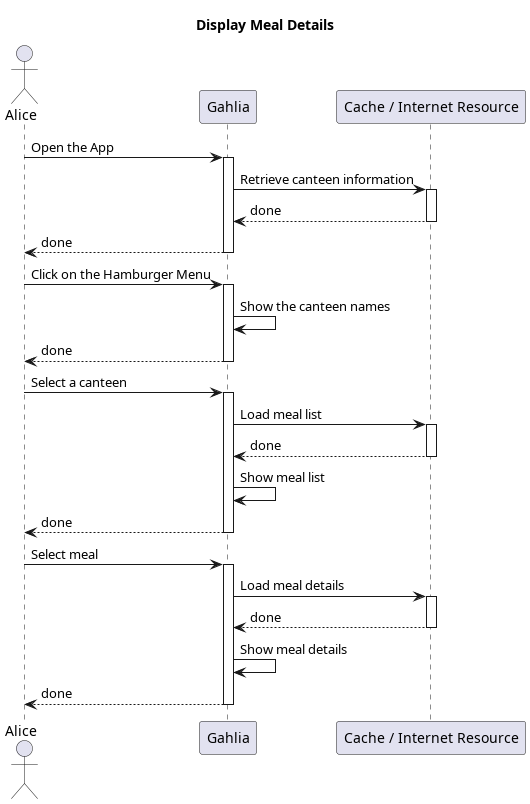

The diagram above was rendered by PlantUML. Its source (embedded in the PNG):
@startuml
Title "Display Meal Details"

actor Alice
participant Gahlia
participant Cache as "Cache / Internet Resource"

Alice -> Gahlia: Open the App
activate Gahlia
Gahlia -> Cache: Retrieve canteen information
activate Cache
Cache --> Gahlia: done
deactivate Cache
Gahlia --> Alice: done
deactivate Gahlia
Alice -> Gahlia: Click on the Hamburger Menu
activate Gahlia
Gahlia -> Gahlia: Show the canteen names
Gahlia --> Alice: done
deactivate Gahlia
Alice -> Gahlia: Select a canteen
activate Gahlia
Gahlia -> Cache: Load meal list
activate Cache
Cache --> Gahlia: done
deactivate Cache
Gahlia -> Gahlia: Show meal list
Gahlia --> Alice: done
deactivate Gahlia
Alice -> Gahlia: Select meal
activate Gahlia
Gahlia -> Cache: Load meal details
activate Cache
Cache --> Gahlia: done
deactivate Cache
Gahlia -> Gahlia: Show meal details
Gahlia --> Alice: done
deactivate Gahlia
@enduml